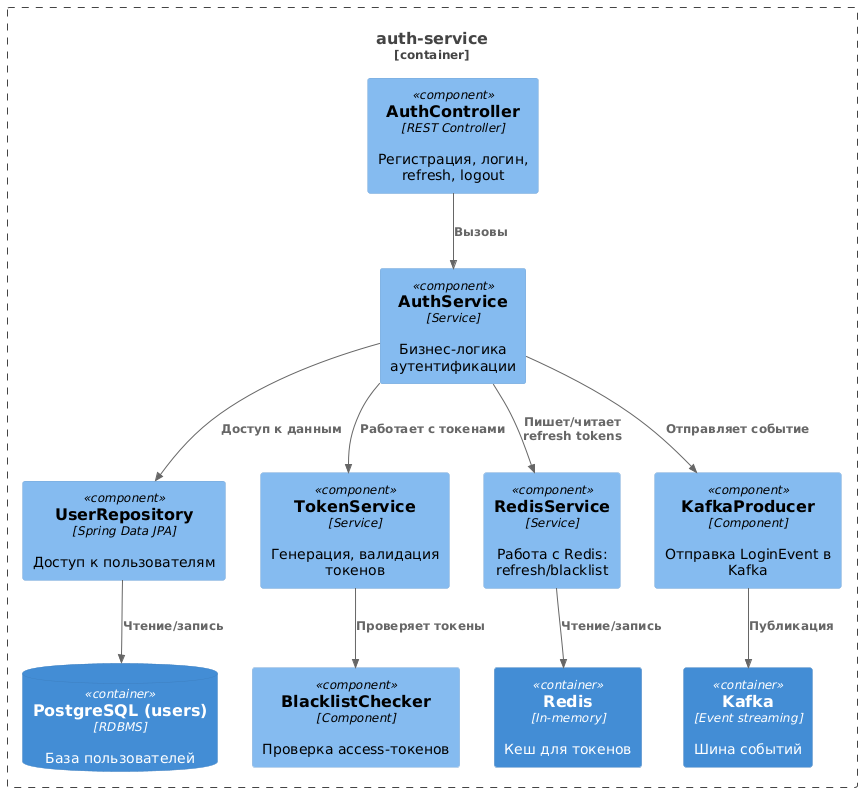

The diagram above was rendered by PlantUML. Its source (embedded in the PNG):
@startuml
!include https://raw.githubusercontent.com/plantuml-stdlib/C4-PlantUML/master/C4_Component.puml

Container_Boundary(auth, "auth-service") {
  Component(AuthController, "AuthController", "REST Controller", "Регистрация, логин, refresh, logout")
  Component(AuthService, "AuthService", "Service", "Бизнес-логика аутентификации")
  Component(UserRepository, "UserRepository", "Spring Data JPA", "Доступ к пользователям")
  Component(TokenService, "TokenService", "Service", "Генерация, валидация токенов")
  Component(RedisService, "RedisService", "Service", "Работа с Redis: refresh/blacklist")
  Component(BlacklistChecker, "BlacklistChecker", "Component", "Проверка access-токенов")
  Component(KafkaProducer, "KafkaProducer", "Component", "Отправка LoginEvent в Kafka")

  ContainerDb(authdb, "PostgreSQL (users)", "RDBMS", "База пользователей")
  Container(redis, "Redis", "In-memory", "Кеш для токенов")
  Container(kafka, "Kafka", "Event streaming", "Шина событий")
}

Rel(AuthController, AuthService, "Вызовы")
Rel(AuthService, UserRepository, "Доступ к данным")
Rel(AuthService, TokenService, "Работает с токенами")
Rel(AuthService, RedisService, "Пишет/читает refresh tokens")
Rel(TokenService, BlacklistChecker, "Проверяет токены")
Rel(AuthService, KafkaProducer, "Отправляет событие")
Rel(UserRepository, authdb, "Чтение/запись")
Rel(RedisService, redis, "Чтение/запись")
Rel(KafkaProducer, kafka, "Публикация")
@enduml